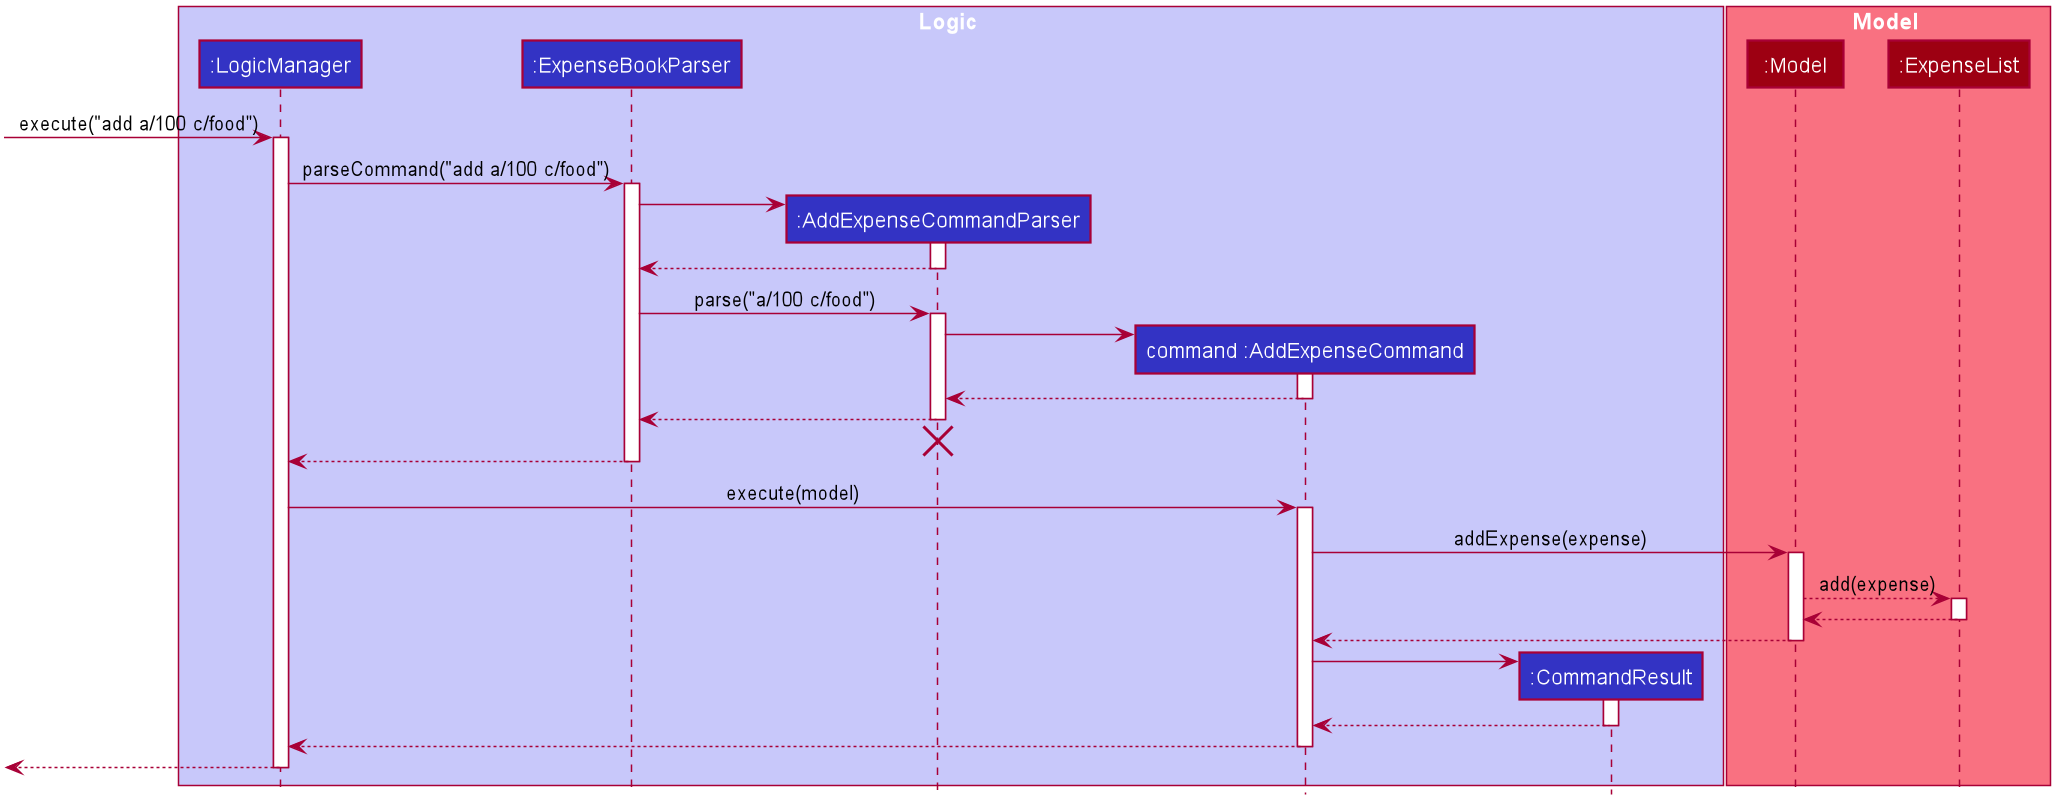

The diagram above was rendered by PlantUML. Its source (embedded in the PNG):
@startuml








skinparam BackgroundColor #FFFFFFF

skinparam Shadowing false

skinparam Class {
    FontColor #FFFFFF
    BorderThickness 1
    BorderColor #FFFFFF
    StereotypeFontColor #FFFFFF
    FontName Arial
}

skinparam Actor {
    BorderColor #000000
    Color #000000
    FontName Arial
}

skinparam Sequence {
    MessageAlign center
    BoxFontSize 15
    BoxPadding 0
    BoxFontColor #FFFFFF
    FontName Arial
}

skinparam Participant {
    FontColor #FFFFFFF
    Padding 20
}

skinparam MinClassWidth 50
skinparam ParticipantPadding 10
skinparam Shadowing false
skinparam DefaultTextAlignment center
skinparam packageStyle Rectangle

hide footbox
hide members
hide circle

box Logic #C8C8FA
participant ":LogicManager" as LogicManager #3333C4
participant ":ExpenseBookParser" as ExpenseBookParser #3333C4
participant ":AddExpenseCommandParser" as AddExpenseCommandParser #3333C4
participant "command :AddExpenseCommand" as AddExpenseCommand #3333C4
participant ":CommandResult" as CommandResult #3333C4
end box

box Model #F97181
participant ":Model" as Model #9D0012
participant ":ExpenseList" as ExpenseList #9D0012
end box

[-> LogicManager : execute("add a/100 c/food")
activate LogicManager

LogicManager -> ExpenseBookParser : parseCommand("add a/100 c/food")
activate ExpenseBookParser

create AddExpenseCommandParser
ExpenseBookParser -> AddExpenseCommandParser
activate AddExpenseCommandParser

AddExpenseCommandParser --> ExpenseBookParser
deactivate AddExpenseCommandParser

ExpenseBookParser -> AddExpenseCommandParser : parse("a/100 c/food")
activate AddExpenseCommandParser

create AddExpenseCommand
AddExpenseCommandParser -> AddExpenseCommand
activate AddExpenseCommand

AddExpenseCommand --> AddExpenseCommandParser
deactivate AddExpenseCommand

AddExpenseCommandParser --> ExpenseBookParser
deactivate AddExpenseCommandParser
AddExpenseCommandParser -[hidden]-> ExpenseBookParser
destroy AddExpenseCommandParser

ExpenseBookParser --> LogicManager
deactivate ExpenseBookParser

LogicManager -> AddExpenseCommand : execute(model)
activate AddExpenseCommand

AddExpenseCommand -> Model : addExpense(expense)
activate Model

Model --> ExpenseList: add(expense)
activate ExpenseList

ExpenseList --> Model
deactivate ExpenseList


Model --> AddExpenseCommand
deactivate Model

create CommandResult
AddExpenseCommand -> CommandResult
activate CommandResult

CommandResult --> AddExpenseCommand
deactivate CommandResult

AddExpenseCommand --> LogicManager
deactivate AddExpenseCommand

[<--LogicManager
deactivate LogicManager
@enduml